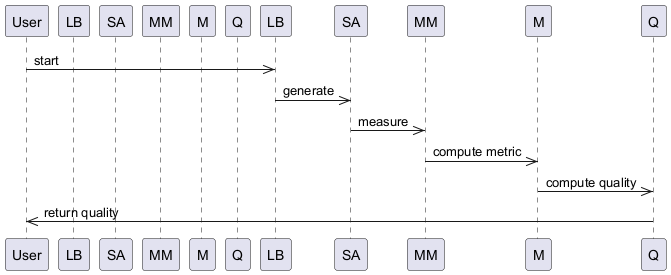

The diagram above was rendered by PlantUML. Its source (embedded in the PNG):
@startuml
participant User as "User"
participant ShuffleBenchLoadGenerator as "LB"
participant ShuffleBenchArchitecture as "SA"
participant MeasurementMethod as "MM"
participant Metric as "M"
participant Quality as "Q"

User ->> LB : start
LB ->> SA : generate
SA ->> MM : measure
MM ->> M : compute metric
M ->> Q : compute quality
Q ->> User : return quality
@enduml